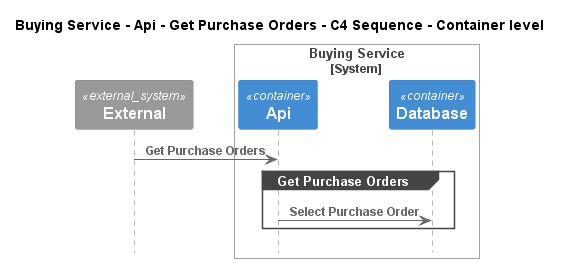

The diagram above was rendered by PlantUML. Its source (embedded in the PNG):
@startuml
!pragma layout smetana
!include ..\..\..\..\..\..\.c4s\C4_Sequence.puml

title Buying Service - Api - Get Purchase Orders - C4 Sequence - Container level

System_Ext(C4InterFlow.SoftwareSystems.ExternalSystem, "External", "")

System_Boundary(ECommercePlatform.SoftwareSystems.BuyingService, "Buying Service")
    Container(ECommercePlatform.SoftwareSystems.BuyingService.Containers.Api, "Api", "", "")
    Container(ECommercePlatform.SoftwareSystems.BuyingService.Containers.Database, "Database", "", "")
Boundary_End()

Rel(C4InterFlow.SoftwareSystems.ExternalSystem, ECommercePlatform.SoftwareSystems.BuyingService.Containers.Api, "Get Purchase Orders")
group Get Purchase Orders
Rel(ECommercePlatform.SoftwareSystems.BuyingService.Containers.Api, ECommercePlatform.SoftwareSystems.BuyingService.Containers.Database, "Select Purchase Order")
end


@enduml